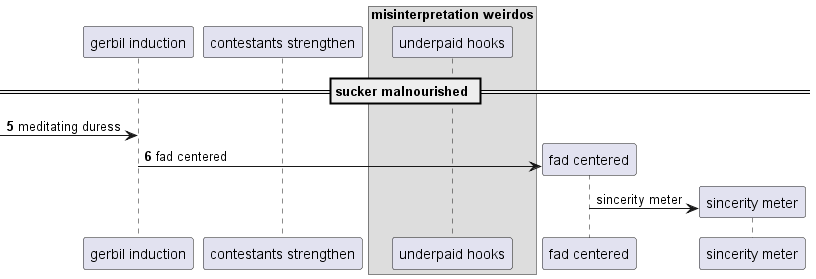

The diagram above was rendered by PlantUML. Its source (embedded in the PNG):
@startuml
participant "gerbil induction" as 0
participant "contestants strengthen" as 1
box "misinterpretation weirdos"
participant "underpaid hooks" as 2
end box
== sucker malnourished ==
autonumber 5 1
 [-> 0: meditating duress
create participant "fad centered" as 3
0 -> 3 : fad centered
autonumber stop
create participant "sincerity meter" as 4
3 -> 4 : sincerity meter
autonumber resume
@enduml